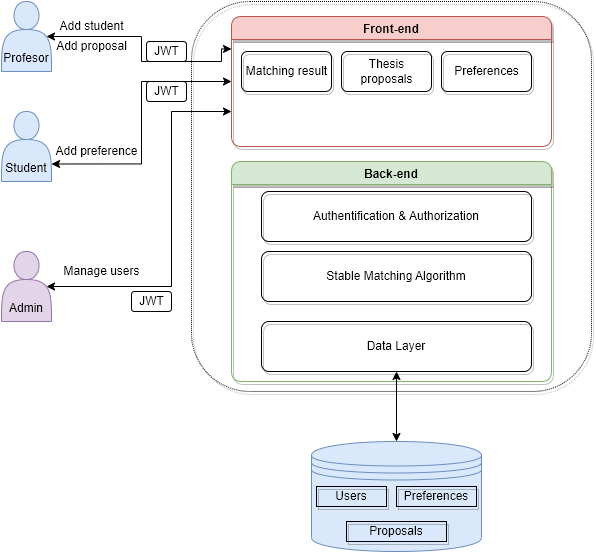

The diagram above was exported from draw.io. Its source (the exported page's mxGraphModel, read from the mxfile embedded in the PNG):
<mxGraphModel dx="1483" dy="781" grid="1" gridSize="10" guides="1" tooltips="1" connect="1" arrows="1" fold="1" page="1" pageScale="1" pageWidth="2336" pageHeight="1654" math="0" shadow="0">
  <root>
    <mxCell id="0" />
    <mxCell id="1" parent="0" />
    <mxCell id="8xiYMxmRwkLUl0udMAJ0-5" value="" style="rounded=1;whiteSpace=wrap;html=1;shadow=1;strokeWidth=1;fillColor=none;dashed=1;dashPattern=1 1;" vertex="1" parent="1">
      <mxGeometry x="400" y="10" width="400" height="390" as="geometry" />
    </mxCell>
    <mxCell id="8xiYMxmRwkLUl0udMAJ0-15" style="edgeStyle=orthogonalEdgeStyle;rounded=0;orthogonalLoop=1;jettySize=auto;html=1;entryX=0;entryY=0.25;entryDx=0;entryDy=0;exitX=0.9;exitY=0.5;exitDx=0;exitDy=0;exitPerimeter=0;startArrow=classic;startFill=1;" edge="1" parent="1" source="8xiYMxmRwkLUl0udMAJ0-1" target="8xiYMxmRwkLUl0udMAJ0-11">
      <mxGeometry relative="1" as="geometry">
        <Array as="points">
          <mxPoint x="350" y="45" />
          <mxPoint x="350" y="70" />
          <mxPoint x="430" y="70" />
          <mxPoint x="430" y="58" />
        </Array>
      </mxGeometry>
    </mxCell>
    <mxCell id="8xiYMxmRwkLUl0udMAJ0-1" value="&lt;br&gt;&lt;br&gt;&lt;br&gt;Profesor" style="shape=actor;whiteSpace=wrap;html=1;fillColor=#dae8fc;strokeColor=#6c8ebf;" vertex="1" parent="1">
      <mxGeometry x="210" y="10" width="50" height="70" as="geometry" />
    </mxCell>
    <mxCell id="8xiYMxmRwkLUl0udMAJ0-4" value="" style="shape=datastore;whiteSpace=wrap;html=1;fillColor=#dae8fc;strokeColor=#6c8ebf;" vertex="1" parent="1">
      <mxGeometry x="520" y="450" width="170" height="110" as="geometry" />
    </mxCell>
    <mxCell id="8xiYMxmRwkLUl0udMAJ0-22" style="edgeStyle=orthogonalEdgeStyle;rounded=0;orthogonalLoop=1;jettySize=auto;html=1;exitX=0.9;exitY=0.5;exitDx=0;exitDy=0;exitPerimeter=0;startArrow=classic;startFill=1;" edge="1" parent="1" source="8xiYMxmRwkLUl0udMAJ0-7">
      <mxGeometry relative="1" as="geometry">
        <mxPoint x="440" y="120" as="targetPoint" />
        <Array as="points">
          <mxPoint x="380" y="295" />
          <mxPoint x="380" y="120" />
          <mxPoint x="440" y="120" />
        </Array>
      </mxGeometry>
    </mxCell>
    <mxCell id="8xiYMxmRwkLUl0udMAJ0-7" value="&lt;br&gt;&lt;br&gt;&lt;br&gt;Admin" style="shape=actor;whiteSpace=wrap;html=1;fillColor=#e1d5e7;strokeColor=#9673a6;" vertex="1" parent="1">
      <mxGeometry x="210" y="260" width="50" height="70" as="geometry" />
    </mxCell>
    <mxCell id="8xiYMxmRwkLUl0udMAJ0-11" value="Front-end" style="swimlane;rounded=1;shadow=1;strokeWidth=1;fillColor=#f8cecc;strokeColor=#b85450;" vertex="1" parent="1">
      <mxGeometry x="440" y="25" width="320" height="130" as="geometry" />
    </mxCell>
    <mxCell id="8xiYMxmRwkLUl0udMAJ0-29" value="Matching result" style="html=1;rounded=1;shadow=1;labelBorderColor=none;strokeWidth=1;fillColor=none;" vertex="1" parent="8xiYMxmRwkLUl0udMAJ0-11">
      <mxGeometry x="10" y="35" width="90" height="40" as="geometry" />
    </mxCell>
    <mxCell id="8xiYMxmRwkLUl0udMAJ0-31" value="Thesis&lt;br&gt;proposals" style="html=1;rounded=1;shadow=1;labelBorderColor=none;strokeWidth=1;fillColor=none;" vertex="1" parent="8xiYMxmRwkLUl0udMAJ0-11">
      <mxGeometry x="110" y="35" width="90" height="40" as="geometry" />
    </mxCell>
    <mxCell id="8xiYMxmRwkLUl0udMAJ0-32" value="Preferences" style="html=1;rounded=1;shadow=1;labelBorderColor=none;strokeWidth=1;fillColor=none;" vertex="1" parent="8xiYMxmRwkLUl0udMAJ0-11">
      <mxGeometry x="210" y="35" width="90" height="40" as="geometry" />
    </mxCell>
    <mxCell id="8xiYMxmRwkLUl0udMAJ0-13" value="Back-end" style="swimlane;rounded=1;shadow=1;strokeWidth=1;fillColor=#d5e8d4;strokeColor=#82b366;" vertex="1" parent="1">
      <mxGeometry x="440" y="170" width="320" height="220" as="geometry" />
    </mxCell>
    <mxCell id="8xiYMxmRwkLUl0udMAJ0-42" value="Stable Matching Algorithm" style="rounded=1;whiteSpace=wrap;html=1;shadow=1;labelBorderColor=none;fontSize=12;fontColor=#000000;strokeWidth=1;fillColor=none;" vertex="1" parent="8xiYMxmRwkLUl0udMAJ0-13">
      <mxGeometry x="30" y="90" width="270" height="50" as="geometry" />
    </mxCell>
    <mxCell id="8xiYMxmRwkLUl0udMAJ0-43" value="Data Layer" style="rounded=1;whiteSpace=wrap;html=1;shadow=1;labelBorderColor=none;fontSize=12;fontColor=#000000;strokeWidth=1;fillColor=none;" vertex="1" parent="8xiYMxmRwkLUl0udMAJ0-13">
      <mxGeometry x="30" y="160" width="270" height="50" as="geometry" />
    </mxCell>
    <mxCell id="8xiYMxmRwkLUl0udMAJ0-21" style="edgeStyle=orthogonalEdgeStyle;rounded=0;orthogonalLoop=1;jettySize=auto;html=1;entryX=0;entryY=0.5;entryDx=0;entryDy=0;exitX=1;exitY=0.75;exitDx=0;exitDy=0;startArrow=classic;startFill=1;" edge="1" parent="1" source="8xiYMxmRwkLUl0udMAJ0-16" target="8xiYMxmRwkLUl0udMAJ0-11">
      <mxGeometry relative="1" as="geometry">
        <mxPoint x="270" y="170" as="sourcePoint" />
        <Array as="points">
          <mxPoint x="350" y="173" />
          <mxPoint x="350" y="90" />
        </Array>
      </mxGeometry>
    </mxCell>
    <mxCell id="8xiYMxmRwkLUl0udMAJ0-16" value="&lt;br&gt;&lt;br&gt;&lt;br&gt;Student" style="shape=actor;whiteSpace=wrap;html=1;fillColor=#dae8fc;strokeColor=#6c8ebf;" vertex="1" parent="1">
      <mxGeometry x="210" y="120" width="50" height="70" as="geometry" />
    </mxCell>
    <mxCell id="8xiYMxmRwkLUl0udMAJ0-23" value="Add student" style="text;html=1;align=center;verticalAlign=middle;resizable=0;points=[];autosize=1;strokeColor=none;fillColor=none;" vertex="1" parent="1">
      <mxGeometry x="260" y="25" width="80" height="20" as="geometry" />
    </mxCell>
    <mxCell id="8xiYMxmRwkLUl0udMAJ0-24" value="Add proposal" style="text;html=1;align=center;verticalAlign=middle;resizable=0;points=[];autosize=1;strokeColor=none;fillColor=none;" vertex="1" parent="1">
      <mxGeometry x="255" y="45" width="90" height="20" as="geometry" />
    </mxCell>
    <mxCell id="8xiYMxmRwkLUl0udMAJ0-25" value="Add preference" style="text;html=1;align=center;verticalAlign=middle;resizable=0;points=[];autosize=1;strokeColor=none;fillColor=none;" vertex="1" parent="1">
      <mxGeometry x="255" y="150" width="100" height="20" as="geometry" />
    </mxCell>
    <mxCell id="8xiYMxmRwkLUl0udMAJ0-26" value="Manage users" style="text;html=1;align=center;verticalAlign=middle;resizable=0;points=[];autosize=1;strokeColor=none;fillColor=none;" vertex="1" parent="1">
      <mxGeometry x="265" y="270" width="90" height="20" as="geometry" />
    </mxCell>
    <mxCell id="8xiYMxmRwkLUl0udMAJ0-36" value="Authentification &amp;amp; Authorization" style="rounded=1;whiteSpace=wrap;html=1;shadow=1;labelBorderColor=none;fontSize=12;fontColor=#000000;strokeWidth=1;fillColor=none;" vertex="1" parent="1">
      <mxGeometry x="470" y="200" width="270" height="50" as="geometry" />
    </mxCell>
    <mxCell id="8xiYMxmRwkLUl0udMAJ0-38" value="JWT" style="text;html=1;align=center;verticalAlign=middle;resizable=0;points=[];autosize=1;strokeColor=default;fillColor=none;fontSize=12;fontColor=#000000;rounded=1;" vertex="1" parent="1">
      <mxGeometry x="355" y="50" width="40" height="20" as="geometry" />
    </mxCell>
    <mxCell id="8xiYMxmRwkLUl0udMAJ0-40" value="JWT" style="text;html=1;align=center;verticalAlign=middle;resizable=0;points=[];autosize=1;strokeColor=default;fillColor=none;fontSize=12;fontColor=#000000;rounded=1;" vertex="1" parent="1">
      <mxGeometry x="355" y="90" width="40" height="20" as="geometry" />
    </mxCell>
    <mxCell id="8xiYMxmRwkLUl0udMAJ0-41" value="JWT" style="text;html=1;align=center;verticalAlign=middle;resizable=0;points=[];autosize=1;strokeColor=default;fillColor=none;fontSize=12;fontColor=#000000;rounded=1;" vertex="1" parent="1">
      <mxGeometry x="340" y="300" width="40" height="20" as="geometry" />
    </mxCell>
    <mxCell id="8xiYMxmRwkLUl0udMAJ0-44" value="Users" style="rounded=0;whiteSpace=wrap;html=1;shadow=1;labelBorderColor=none;fontSize=12;fontColor=#000000;strokeColor=default;strokeWidth=1;fillColor=none;" vertex="1" parent="1">
      <mxGeometry x="525" y="495" width="70" height="20" as="geometry" />
    </mxCell>
    <mxCell id="8xiYMxmRwkLUl0udMAJ0-45" value="Preferences" style="rounded=0;whiteSpace=wrap;html=1;shadow=1;labelBorderColor=none;fontSize=12;fontColor=#000000;strokeColor=default;strokeWidth=1;fillColor=none;" vertex="1" parent="1">
      <mxGeometry x="605" y="495" width="80" height="20" as="geometry" />
    </mxCell>
    <mxCell id="8xiYMxmRwkLUl0udMAJ0-46" value="Proposals" style="rounded=0;whiteSpace=wrap;html=1;shadow=1;labelBorderColor=none;fontSize=12;fontColor=#000000;strokeColor=default;strokeWidth=1;fillColor=none;" vertex="1" parent="1">
      <mxGeometry x="555" y="530" width="100" height="20" as="geometry" />
    </mxCell>
    <mxCell id="8xiYMxmRwkLUl0udMAJ0-47" value="" style="edgeStyle=orthogonalEdgeStyle;rounded=0;orthogonalLoop=1;jettySize=auto;html=1;fontSize=12;fontColor=#000000;startArrow=classic;startFill=1;" edge="1" parent="1" source="8xiYMxmRwkLUl0udMAJ0-43" target="8xiYMxmRwkLUl0udMAJ0-4">
      <mxGeometry relative="1" as="geometry" />
    </mxCell>
  </root>
</mxGraphModel>